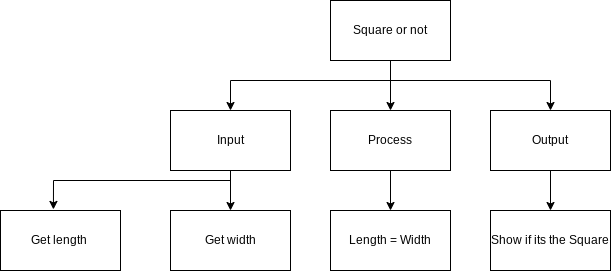

The diagram above was exported from draw.io. Its source (the exported page's mxGraphModel, read from the mxfile embedded in the PNG):
<mxGraphModel dx="1661" dy="470" grid="1" gridSize="10" guides="1" tooltips="1" connect="1" arrows="1" fold="1" page="1" pageScale="1" pageWidth="827" pageHeight="1169" math="0" shadow="0">
  <root>
    <mxCell id="0" />
    <mxCell id="1" parent="0" />
    <mxCell id="10" style="edgeStyle=none;html=1;entryX=0.5;entryY=0;entryDx=0;entryDy=0;" edge="1" parent="1" source="2" target="4">
      <mxGeometry relative="1" as="geometry" />
    </mxCell>
    <mxCell id="11" style="edgeStyle=none;html=1;entryX=0.5;entryY=0;entryDx=0;entryDy=0;rounded=0;" edge="1" parent="1" target="3">
      <mxGeometry relative="1" as="geometry">
        <mxPoint x="380" y="110" as="sourcePoint" />
        <Array as="points">
          <mxPoint x="220" y="110" />
        </Array>
      </mxGeometry>
    </mxCell>
    <mxCell id="12" style="edgeStyle=none;rounded=0;html=1;entryX=0.5;entryY=0;entryDx=0;entryDy=0;" edge="1" parent="1" target="5">
      <mxGeometry relative="1" as="geometry">
        <mxPoint x="380" y="110" as="sourcePoint" />
        <Array as="points">
          <mxPoint x="540" y="110" />
        </Array>
      </mxGeometry>
    </mxCell>
    <mxCell id="2" value="Square or not" style="rounded=0;whiteSpace=wrap;html=1;" vertex="1" parent="1">
      <mxGeometry x="320" y="30" width="120" height="60" as="geometry" />
    </mxCell>
    <mxCell id="14" style="edgeStyle=none;rounded=0;html=1;" edge="1" parent="1" source="3" target="7">
      <mxGeometry relative="1" as="geometry" />
    </mxCell>
    <mxCell id="15" style="edgeStyle=none;rounded=0;html=1;entryX=0.441;entryY=-0.018;entryDx=0;entryDy=0;entryPerimeter=0;" edge="1" parent="1" target="6">
      <mxGeometry relative="1" as="geometry">
        <mxPoint x="220" y="210" as="sourcePoint" />
        <Array as="points">
          <mxPoint x="43" y="210" />
        </Array>
      </mxGeometry>
    </mxCell>
    <mxCell id="3" value="Input" style="rounded=0;whiteSpace=wrap;html=1;" vertex="1" parent="1">
      <mxGeometry x="160" y="140" width="120" height="60" as="geometry" />
    </mxCell>
    <mxCell id="13" style="edgeStyle=none;rounded=0;html=1;entryX=0.5;entryY=0;entryDx=0;entryDy=0;" edge="1" parent="1" source="4" target="8">
      <mxGeometry relative="1" as="geometry" />
    </mxCell>
    <mxCell id="4" value="Process" style="rounded=0;whiteSpace=wrap;html=1;" vertex="1" parent="1">
      <mxGeometry x="320" y="140" width="120" height="60" as="geometry" />
    </mxCell>
    <mxCell id="16" style="edgeStyle=none;rounded=0;html=1;entryX=0.5;entryY=0;entryDx=0;entryDy=0;" edge="1" parent="1" source="5" target="9">
      <mxGeometry relative="1" as="geometry" />
    </mxCell>
    <mxCell id="5" value="Output" style="rounded=0;whiteSpace=wrap;html=1;" vertex="1" parent="1">
      <mxGeometry x="480" y="140" width="120" height="60" as="geometry" />
    </mxCell>
    <mxCell id="6" value="Get length&amp;nbsp;" style="rounded=0;whiteSpace=wrap;html=1;" vertex="1" parent="1">
      <mxGeometry x="-10" y="240" width="120" height="60" as="geometry" />
    </mxCell>
    <mxCell id="7" value="Get width" style="rounded=0;whiteSpace=wrap;html=1;" vertex="1" parent="1">
      <mxGeometry x="160" y="240" width="120" height="60" as="geometry" />
    </mxCell>
    <mxCell id="8" value="Length = Width" style="rounded=0;whiteSpace=wrap;html=1;" vertex="1" parent="1">
      <mxGeometry x="320" y="240" width="120" height="60" as="geometry" />
    </mxCell>
    <mxCell id="9" value="Show if its the Square" style="rounded=0;whiteSpace=wrap;html=1;" vertex="1" parent="1">
      <mxGeometry x="480" y="240" width="120" height="60" as="geometry" />
    </mxCell>
  </root>
</mxGraphModel>